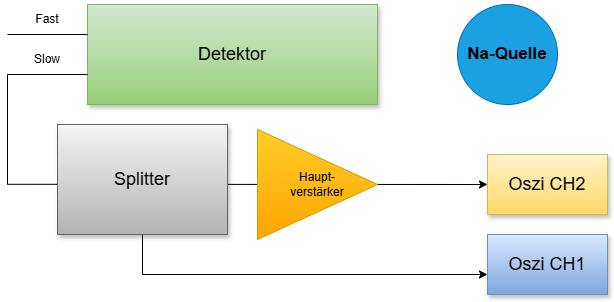

The diagram above was exported from draw.io. Its source (the exported page's mxGraphModel, read from the mxfile embedded in the PNG):
<mxGraphModel dx="1030" dy="623" grid="1" gridSize="10" guides="1" tooltips="1" connect="1" arrows="1" fold="1" page="1" pageScale="1.5" pageWidth="1169" pageHeight="826" background="none" math="0" shadow="0">
  <root>
    <mxCell id="0" style=";html=1;" />
    <mxCell id="1" parent="0" style=";html=1;" />
    <mxCell id="3a17f1ce550125da-13" edge="1" parent="1" style="edgeStyle=elbowEdgeStyle;rounded=0;html=1;startArrow=none;startFill=0;jettySize=auto;orthogonalLoop=1;fontSize=18;elbow=vertical;labelBackgroundColor=none;fontColor=default;">
      <mxGeometry relative="1" as="geometry">
        <Array as="points" />
        <mxPoint x="480" y="509.8" as="sourcePoint" />
        <mxPoint x="960" y="509.8" as="targetPoint" />
      </mxGeometry>
    </mxCell>
    <mxCell id="3a17f1ce550125da-14" edge="1" parent="1" source="3a17f1ce550125da-2" style="edgeStyle=elbowEdgeStyle;rounded=0;html=1;startArrow=none;startFill=0;jettySize=auto;orthogonalLoop=1;fontSize=18;elbow=vertical;exitX=0.5;exitY=1;exitDx=0;exitDy=0;labelBackgroundColor=none;fontColor=default;">
      <mxGeometry relative="1" as="geometry">
        <Array as="points">
          <mxPoint x="560" y="600" />
        </Array>
        <mxPoint x="775" y="580" as="sourcePoint" />
        <mxPoint x="960" y="600" as="targetPoint" />
      </mxGeometry>
    </mxCell>
    <mxCell id="3a17f1ce550125da-4" parent="1" style="whiteSpace=wrap;html=1;shadow=1;fontSize=18;labelBackgroundColor=none;fillColor=#fff2cc;strokeColor=#d6b656;gradientColor=#ffd966;" value="Oszi CH2" vertex="1">
      <mxGeometry height="60" width="120" x="960" y="480" as="geometry" />
    </mxCell>
    <mxCell id="3a17f1ce550125da-5" parent="1" style="whiteSpace=wrap;html=1;shadow=1;fontSize=18;labelBackgroundColor=none;fillColor=#dae8fc;gradientColor=#7ea6e0;strokeColor=#6c8ebf;" value="Oszi CH1" vertex="1">
      <mxGeometry height="60" width="120" x="960" y="560" as="geometry" />
    </mxCell>
    <mxCell id="3a17f1ce550125da-8" parent="1" style="whiteSpace=wrap;html=1;shadow=1;fontSize=18;labelBackgroundColor=none;fillColor=#d5e8d4;strokeColor=#82b366;gradientColor=#97d077;" value="&lt;font style=&quot;color: light-dark(rgb(0, 0, 0), rgb(0, 0, 0));&quot;&gt;Detektor&lt;/font&gt;" vertex="1">
      <mxGeometry height="100" width="290" x="560" y="330" as="geometry" />
    </mxCell>
    <mxCell id="jNZQyJK3uLh6iOWg32jj-2" edge="1" parent="1" source="3a17f1ce550125da-2" style="edgeStyle=elbowEdgeStyle;rounded=0;html=1;startArrow=none;startFill=0;jettySize=auto;orthogonalLoop=1;fontSize=18;elbow=vertical;labelBackgroundColor=none;fontColor=default;" value="">
      <mxGeometry relative="1" as="geometry">
        <mxPoint x="690" y="509.5" as="sourcePoint" />
        <mxPoint x="560" y="509.5" as="targetPoint" />
      </mxGeometry>
    </mxCell>
    <mxCell id="jNZQyJK3uLh6iOWg32jj-3" edge="1" parent="1" style="endArrow=none;html=1;rounded=0;labelBackgroundColor=none;fontColor=default;" value="">
      <mxGeometry height="50" relative="1" width="50" as="geometry">
        <mxPoint x="480" y="360" as="sourcePoint" />
        <mxPoint x="560" y="360" as="targetPoint" />
      </mxGeometry>
    </mxCell>
    <mxCell id="3a17f1ce550125da-2" parent="1" style="whiteSpace=wrap;html=1;shadow=1;fontSize=18;labelBackgroundColor=none;fillColor=#f5f5f5;strokeColor=#666666;gradientColor=#b3b3b3;" value="Splitter" vertex="1">
      <mxGeometry height="110" width="170" x="530" y="450" as="geometry" />
    </mxCell>
    <mxCell id="jNZQyJK3uLh6iOWg32jj-7" parent="1" style="triangle;whiteSpace=wrap;html=1;align=center;labelBackgroundColor=none;fillColor=#ffcd28;strokeColor=#d79b00;gradientColor=#ffa500;" value="&lt;div style=&quot;&quot;&gt;&lt;span style=&quot;&quot;&gt;Haupt-&lt;/span&gt;&lt;/div&gt;&lt;div style=&quot;&quot;&gt;verstärker&lt;/div&gt;" vertex="1">
      <mxGeometry height="110" width="120" x="730" y="455" as="geometry" />
    </mxCell>
    <mxCell id="jNZQyJK3uLh6iOWg32jj-9" edge="1" parent="1" style="endArrow=none;html=1;rounded=0;labelBackgroundColor=none;fontColor=default;" value="">
      <mxGeometry height="50" relative="1" width="50" as="geometry">
        <mxPoint x="480" y="510" as="sourcePoint" />
        <mxPoint x="480" y="400" as="targetPoint" />
      </mxGeometry>
    </mxCell>
    <mxCell id="jNZQyJK3uLh6iOWg32jj-10" edge="1" parent="1" style="endArrow=none;html=1;rounded=0;labelBackgroundColor=none;fontColor=default;" value="">
      <mxGeometry height="50" relative="1" width="50" as="geometry">
        <mxPoint x="480" y="400" as="sourcePoint" />
        <mxPoint x="560" y="400" as="targetPoint" />
      </mxGeometry>
    </mxCell>
    <mxCell id="jNZQyJK3uLh6iOWg32jj-12" parent="1" style="text;html=1;whiteSpace=wrap;strokeColor=none;fillColor=none;align=center;verticalAlign=middle;rounded=0;" value="Fast" vertex="1">
      <mxGeometry height="30" width="60" x="490" y="330" as="geometry" />
    </mxCell>
    <mxCell id="jNZQyJK3uLh6iOWg32jj-13" parent="1" style="text;html=1;whiteSpace=wrap;strokeColor=none;fillColor=none;align=center;verticalAlign=middle;rounded=0;" value="Slow" vertex="1">
      <mxGeometry height="30" width="60" x="490" y="370" as="geometry" />
    </mxCell>
    <mxCell id="B_pjJl5m5BNJzSechtnA-1" parent="1" style="ellipse;whiteSpace=wrap;html=1;aspect=fixed;fillColor=#1ba1e2;strokeColor=#006EAF;fontColor=#ffffff;" value="" vertex="1">
      <mxGeometry height="100" width="100" x="930" y="330" as="geometry" />
    </mxCell>
    <mxCell id="B_pjJl5m5BNJzSechtnA-4" parent="1" style="text;html=1;whiteSpace=wrap;strokeColor=none;fillColor=none;align=center;verticalAlign=middle;rounded=0;" value="&lt;b&gt;&lt;font style=&quot;font-size: 17px;&quot;&gt;Na-Quelle&lt;/font&gt;&lt;/b&gt;" vertex="1">
      <mxGeometry height="70" width="110" x="925" y="345" as="geometry" />
    </mxCell>
  </root>
</mxGraphModel>